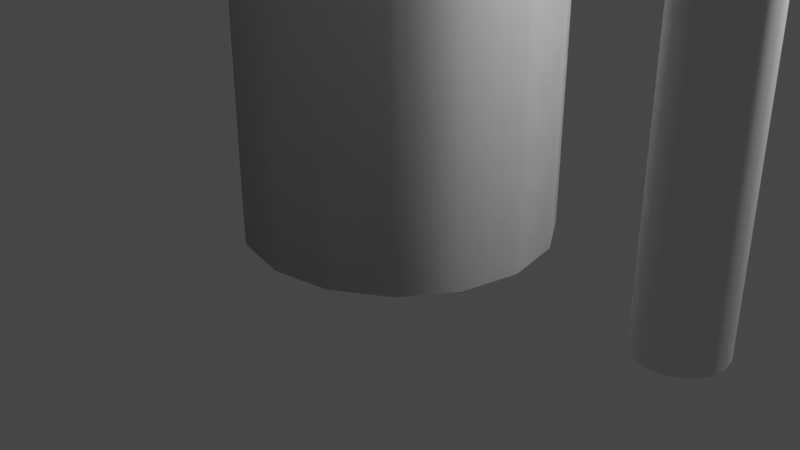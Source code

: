 # Source: FactoryPipe.blend  (saved by Blender 2.82.7; exported with 4.5.12 LTS)
import bpy
from mathutils import Matrix  # noqa: F401  (used for matrix-valued properties, if any)

bpy.ops.wm.read_factory_settings(use_empty=True)
scene = bpy.context.scene
scene.name = 'Scene'

# ---- collections
col_collection = bpy.data.collections.new('Collection'); scene.collection.children.link(col_collection)

# ---- node groups
ng_auto_smooth = bpy.data.node_groups.new('Auto Smooth', 'GeometryNodeTree')
_s = ng_auto_smooth.interface.new_socket(name='Geometry', in_out='OUTPUT', socket_type='NodeSocketGeometry')
_s = ng_auto_smooth.interface.new_socket(name='Geometry', in_out='INPUT', socket_type='NodeSocketGeometry')
_s = ng_auto_smooth.interface.new_socket(name='Angle', in_out='INPUT', socket_type='NodeSocketFloat')
_s.subtype = 'ANGLE'
_s.min_value = 0.0
_s.max_value = 3.142
ng_auto_smooth.is_modifier = True
_N = ng_auto_smooth.nodes; _L = ng_auto_smooth.links
n0 = _N.new('NodeGroupOutput'); n0.name = 'Group Output'; n0.location = (480, -100)
n1 = _N.new('NodeGroupInput'); n1.name = 'Group Input'; n1.location = (-420, -300)
n2 = _N.new('NodeGroupInput'); n2.name = 'Group Input.001'; n2.location = (-60, -100)
n3 = _N.new('GeometryNodeSetShadeSmooth'); n3.name = 'Set Shade Smooth'; n3.location = (120, -100)
n3.domain = 'EDGE'
n4 = _N.new('GeometryNodeSetShadeSmooth'); n4.name = 'Set Shade Smooth.001'; n4.location = (300, -100)
n5 = _N.new('GeometryNodeInputMeshEdgeAngle'); n5.name = 'Edge Angle'; n5.location = (-420, -220)
n6 = _N.new('GeometryNodeInputEdgeSmooth'); n6.name = 'Is Edge Smooth'; n6.location = (-60, -160)
n7 = _N.new('GeometryNodeInputShadeSmooth'); n7.name = 'Is Face Smooth'; n7.location = (-240, -340)
n8 = _N.new('FunctionNodeBooleanMath'); n8.name = 'Boolean Math'; n8.location = (-60, -220)
n9 = _N.new('FunctionNodeCompare'); n9.name = 'Compare'; n9.location = (-240, -180)
n9.operation = 'LESS_EQUAL'
_L.new(n5.outputs[0], n9.inputs[0])
_L.new(n4.outputs[0], n0.inputs[0])
_L.new(n1.outputs[1], n9.inputs[1])
_L.new(n9.outputs[0], n8.inputs[0])
_L.new(n7.outputs[0], n8.inputs[1])
_L.new(n2.outputs[0], n3.inputs[0])
_L.new(n6.outputs[0], n3.inputs[1])
_L.new(n3.outputs[0], n4.inputs[0])
_L.new(n8.outputs[0], n3.inputs[2])
n0.is_active_output = True

# ---- world
world_world = bpy.data.worlds.new('World'); scene.world = world_world
world_world.use_nodes = True; world_world.node_tree.nodes.clear()
_N = world_world.node_tree.nodes; _L = world_world.node_tree.links
n0 = _N.new('ShaderNodeOutputWorld'); n0.name = 'World Output'; n0.location = (300, 300)
n1 = _N.new('ShaderNodeBackground'); n1.name = 'Background'; n1.location = (10, 300)
n1.inputs[0].default_value = (0.05088, 0.05088, 0.05088, 1.0)
_L.new(n1.outputs[0], n0.inputs[0])
n0.is_active_output = True
world_world.color = (0.05088, 0.05088, 0.05088)
world_world.use_sun_shadow = False
world_world.sun_shadow_jitter_overblur = 0.0

# ---- cameras
cam_camera = bpy.data.cameras.new('Camera')
cam_camera.clip_end = 100.0
cam_camera.ortho_scale = 7.314

# ---- lights
light_light = bpy.data.lights.new('Light', 'POINT')
light_light.transmission_factor = 0.0
light_light.energy = 1000.0
light_light.shadow_soft_size = 0.1
light_light.shadow_maximum_resolution = 0.006
light_light.use_absolute_resolution = True

# ---- meshes
me_cylinder = bpy.data.meshes.new('Cylinder')
me_cylinder.from_pydata([(0.0, 1.0, 0.0), (0.0, 1.0, 26.42), (0.3827, 0.9239, 0.0), (0.3827, 0.9239, 26.42), (0.7071, 0.7071, 0.0), (0.7071, 0.7071, 26.42), (0.9239, 0.3827, 0.0), (0.9239, 0.3827, 26.42), (1.0, -4.371e-08, 0.0), (1.0, -4.371e-08, 26.42), (0.9239, -0.3827, 0.0), (0.9239, -0.3827, 26.42), (0.7071, -0.7071, 0.0), (0.7071, -0.7071, 26.42), (0.3827, -0.9239, 0.0), (0.3827, -0.9239, 26.42), (1.51e-07, -1.0, 0.0), (1.51e-07, -1.0, 26.42), (-0.3827, -0.9239, 0.0), (-0.3827, -0.9239, 26.42), (-0.7071, -0.7071, 0.0), (-0.7071, -0.7071, 26.42), (-0.9239, -0.3827, 0.0), (-0.9239, -0.3827, 26.42), (-1.0, 1.192e-08, 0.0), (-1.0, 1.192e-08, 26.42), (-0.9239, 0.3827, 0.0), (-0.9239, 0.3827, 26.42), (-0.7071, 0.7071, 0.0), (-0.7071, 0.7071, 26.42), (-0.3827, 0.9239, 0.0), (-0.3827, 0.9239, 26.42), (5.029e-08, 7.451e-09, 0.0), (6.892e-08, 1.118e-08, 26.42)], [], [(0, 1, 3, 2), (2, 3, 5, 4), (4, 5, 7, 6), (6, 7, 9, 8), (8, 9, 11, 10), (10, 11, 13, 12), (12, 13, 15, 14), (14, 15, 17, 16), (16, 17, 19, 18), (18, 19, 21, 20), (20, 21, 23, 22), (22, 23, 25, 24), (24, 25, 27, 26), (26, 27, 29, 28), (7, 5, 33), (28, 29, 31, 30), (30, 31, 1, 0), (10, 12, 32), (20, 22, 32), (30, 0, 32), (6, 8, 32), (16, 18, 32), (26, 28, 32), (2, 4, 32), (12, 14, 32), (22, 24, 32), (8, 10, 32), (18, 20, 32), (28, 30, 32), (4, 6, 32), (14, 16, 32), (0, 2, 32), (24, 26, 32), (17, 15, 33), (3, 1, 33), (27, 25, 33), (13, 11, 33), (23, 21, 33), (1, 31, 33), (9, 7, 33), (19, 17, 33), (29, 27, 33), (5, 3, 33), (15, 13, 33), (25, 23, 33), (11, 9, 33), (21, 19, 33), (31, 29, 33)])
me_cylinder.polygons.foreach_set('use_smooth', [True] * 48)
_uv = me_cylinder.uv_layers.new(name='UVMap')
_uv.uv.foreach_set('vector', [0.3011, 2.893, 0.3011, 0.003727, 0.3515, 0.003602, 0.3515, 2.893, 0.3515, 2.893, 0.3515, 0.003602, 0.4019, 0.003476, 0.4019, 2.893, 0.4019, 2.893, 0.4019, 0.003476, 0.4523, 0.003352, 0.4523, 2.892, 0.4523, 2.892, 0.4523, 0.003352, 0.5028, 0.003227, 0.5028, 2.892, 0.5028, 2.892, 0.5028, 0.003227, 0.5532, 0.003101, 0.5532, 2.892, 0.5532, 2.892, 0.5532, 0.003101, 0.6036, 0.002977, 0.6036, 2.892, 0.6036, 2.892, 0.6036, 0.002977, 0.654, 0.002851, 0.654, 2.892, 0.654, 2.892, 0.654, 0.002851, 0.7045, 0.002727, 0.7045, 2.892, 0.7045, 2.892, 0.7045, 0.002727, 0.7549, 0.002601, 0.7549, 2.892, 0.7549, 2.892, 0.7549, 0.002601, 0.8053, 0.002476, 0.8053, 2.892, 0.8053, 2.892, 0.8053, 0.002476, 0.8558, 0.002351, 0.8558, 2.891, 0.8558, 2.891, 0.8558, 0.002351, 0.9062, 0.002226, 0.9062, 2.891, 0.09935, 2.893, 0.09935, 0.004227, 0.1498, 0.004102, 0.1498, 2.893, 0.1498, 2.893, 0.1498, 0.004102, 0.2002, 0.003977, 0.2002, 2.893, 0.4672, 2.709, 0.4672, 2.755, 0.3506, 2.732, 0.2002, 2.893, 0.2002, 0.003977, 0.2506, 0.003852, 0.2506, 2.893, 0.2506, 2.893, 0.2506, 0.003852, 0.3011, 0.003727, 0.3011, 2.893, 0.6073, 2.616, 0.6502, 2.633, 0.5841, 2.732, 0.683, 2.798, 0.6502, 2.831, 0.5841, 2.732, 0.4853, 2.798, 0.4676, 2.755, 0.5841, 2.732, 0.5181, 2.633, 0.561, 2.616, 0.5841, 2.732, 0.7007, 2.709, 0.7007, 2.755, 0.5841, 2.732, 0.561, 2.849, 0.5181, 2.831, 0.5841, 2.732, 0.4676, 2.709, 0.4853, 2.666, 0.5841, 2.732, 0.6502, 2.633, 0.683, 2.666, 0.5841, 2.732, 0.6502, 2.831, 0.6073, 2.849, 0.5841, 2.732, 0.561, 2.616, 0.6073, 2.616, 0.5841, 2.732, 0.7007, 2.755, 0.683, 2.798, 0.5841, 2.732, 0.5181, 2.831, 0.4853, 2.798, 0.5841, 2.732, 0.4853, 2.666, 0.5181, 2.633, 0.5841, 2.732, 0.683, 2.666, 0.7007, 2.709, 0.5841, 2.732, 0.4676, 2.755, 0.4676, 2.709, 0.5841, 2.732, 0.6073, 2.849, 0.561, 2.849, 0.5841, 2.732, 0.2845, 2.633, 0.3274, 2.616, 0.3506, 2.732, 0.4494, 2.798, 0.4166, 2.831, 0.3506, 2.732, 0.2845, 2.831, 0.2517, 2.798, 0.3506, 2.732, 0.3738, 2.616, 0.4166, 2.633, 0.3506, 2.732, 0.234, 2.755, 0.234, 2.709, 0.3506, 2.732, 0.4166, 2.831, 0.3738, 2.849, 0.3506, 2.732, 0.4494, 2.666, 0.4672, 2.709, 0.3506, 2.732, 0.2517, 2.666, 0.2845, 2.633, 0.3506, 2.732, 0.3274, 2.849, 0.2845, 2.831, 0.3506, 2.732, 0.4672, 2.755, 0.4494, 2.798, 0.3506, 2.732, 0.3274, 2.616, 0.3738, 2.616, 0.3506, 2.732, 0.2517, 2.798, 0.234, 2.755, 0.3506, 2.732, 0.4166, 2.633, 0.4494, 2.666, 0.3506, 2.732, 0.234, 2.709, 0.2517, 2.666, 0.3506, 2.732, 0.3738, 2.849, 0.3274, 2.849, 0.3506, 2.732])
me_cylinder.use_remesh_fix_poles = True
me_cylinder.use_remesh_preserve_attributes = False
me_cylinder.use_mirror_vertex_groups = False
me_cylinder.update()
me_cylinder_001 = bpy.data.meshes.new('Cylinder.001')
me_cylinder_001.from_pydata([(0.0, 1.0, 0.0), (8.524e-09, 0.7712, 21.62), (0.3827, 0.9239, 0.0), (0.2951, 0.7125, 21.62), (0.7071, 0.7071, 0.0), (0.5453, 0.5453, 21.62), (0.9239, 0.3827, 0.0), (0.7125, 0.2951, 21.62), (1.0, -4.371e-08, 0.0), (0.7712, -3.115e-08, 21.62), (0.9239, -0.3827, 0.0), (0.7125, -0.2951, 21.62), (0.7071, -0.7071, 0.0), (0.5453, -0.5453, 21.62), (0.3827, -0.9239, 0.0), (0.2951, -0.7125, 21.62), (1.51e-07, -1.0, 0.0), (1.25e-07, -0.7712, 21.62), (-0.3827, -0.9239, 0.0), (-0.2951, -0.7125, 21.62), (-0.7071, -0.7071, 0.0), (-0.5453, -0.5453, 21.62), (-0.9239, -0.3827, 0.0), (-0.7125, -0.2951, 21.62), (-1.0, 1.192e-08, 0.0), (-0.7712, 1.175e-08, 21.62), (-0.9239, 0.3827, 0.0), (-0.7125, 0.2951, 21.62), (-0.7071, 0.7071, 0.0), (-0.5453, 0.5453, 21.62), (-0.3827, 0.9239, 0.0), (-0.2951, 0.7125, 21.62), (5.029e-08, 7.451e-09, 0.0), (6.892e-08, 1.118e-08, 21.86), (0.0, 1.0, 21.1), (0.3827, 0.9239, 21.1), (0.7071, 0.7071, 21.1), (0.9239, 0.3827, 21.1), (1.0, -4.371e-08, 21.1), (0.9239, -0.3827, 21.1), (0.7071, -0.7071, 21.1), (0.3827, -0.9239, 21.1), (1.51e-07, -1.0, 21.1), (-0.3827, -0.9239, 21.1), (-0.7071, -0.7071, 21.1), (-0.9239, -0.3827, 21.1), (-1.0, 1.192e-08, 21.1), (-0.9239, 0.3827, 21.1), (-0.7071, 0.7071, 21.1), (-0.3827, 0.9239, 21.1), (2.109, 0.2691, 0.0), (1.73, 0.2578, 23.29), (2.211, 0.2488, 0.0), (1.056, 0.1999, 24.23), (2.297, 0.191, 0.0), (1.669, 0.1999, 23.2), (2.355, 0.1044, 0.0), (1.628, 0.1134, 23.13), (2.375, 0.002247, 0.0), (1.614, 0.01123, 23.11), (2.355, -0.09988, 0.0), (1.056, 0.1134, 24.32), (2.297, -0.1865, 0.0), (1.669, -0.1775, 23.2), (2.211, -0.2443, 0.0), (1.056, 0.01123, 24.35), (2.109, -0.2646, 0.0), (1.803, -0.2556, 23.41), (2.006, -0.2443, 0.0), (1.875, -0.2353, 23.52), (1.92, -0.1865, 0.0), (1.936, -0.1775, 23.62), (1.862, -0.09988, 0.0), (1.056, -0.0909, 24.32), (1.842, 0.002247, 0.0), (1.862, 0.1044, 0.0), (1.92, 0.191, 0.0), (1.056, 0.2781, 23.93), (2.006, 0.2488, 0.0), (1.875, 0.2578, 23.52), (2.109, 0.002247, 0.0), (1.803, 0.2781, 23.41), (2.109, 0.2691, 22.29), (2.211, 0.2488, 22.29), (2.297, 0.191, 22.29), (2.355, 0.1044, 22.29), (2.375, 0.002247, 22.29), (2.355, -0.09988, 22.29), (2.297, -0.1865, 22.29), (2.211, -0.2443, 22.29), (2.109, -0.2646, 22.29), (2.006, -0.2443, 22.29), (1.92, -0.1865, 22.29), (1.862, -0.09988, 22.29), (1.842, 0.002247, 22.29), (1.862, 0.1044, 22.29), (1.92, 0.191, 22.29), (2.006, 0.2488, 22.29), (1.056, -0.1775, 24.23), (1.628, -0.0909, 23.13), (1.056, -0.2556, 23.93), (1.73, -0.2353, 23.29), (1.056, -0.1775, 23.63), (1.056, 0.01123, 23.51), (1.977, -0.0909, 23.68), (1.991, 0.01123, 23.71), (1.977, 0.1134, 23.68), (1.936, 0.1999, 23.62), (1.056, 0.1999, 23.63), (0.3467, 0.2578, 23.33), (0.4079, 0.1999, 23.23), (0.4489, 0.1134, 23.17), (0.4632, 0.01123, 23.14), (0.4079, -0.1775, 23.23), (0.2745, -0.2556, 23.44), (0.2023, -0.2353, 23.56), (0.1411, -0.1775, 23.65), (1.056, -0.2353, 23.77), (1.056, -0.0909, 23.54), (0.2023, 0.2578, 23.56), (0.2745, 0.2781, 23.44), (-0.0117, 0.2691, 22.29), (-0.1138, 0.2488, 22.29), (-0.2004, 0.191, 22.29), (-0.2583, 0.1044, 22.29), (-0.2786, 0.002247, 22.29), (-0.2583, -0.09988, 22.29), (-0.2004, -0.1865, 22.29), (-0.1138, -0.2443, 22.29), (-0.0117, -0.2646, 22.29), (0.09044, -0.2443, 22.29), (0.177, -0.1865, 22.29), (0.2349, -0.09988, 22.29), (0.2552, 0.002247, 22.29), (0.2349, 0.1044, 22.29), (0.177, 0.191, 22.29), (0.09044, 0.2488, 22.29), (1.056, 0.2578, 24.09), (1.056, -0.2353, 24.09), (0.4489, -0.0909, 23.17), (0.3467, -0.2353, 23.33), (1.056, 0.1134, 23.54), (0.1002, -0.0909, 23.72), (0.08579, 0.01123, 23.74), (0.1002, 0.1134, 23.72), (0.1411, 0.1999, 23.65), (1.056, 0.2578, 23.77), (-0.0117, 0.2691, 21.34), (-0.1138, 0.2488, 21.34), (-0.2004, 0.191, 21.34), (-0.2583, 0.1044, 21.34), (-0.2786, 0.002247, 21.34), (-0.2583, -0.09988, 21.34), (-0.2004, -0.1865, 21.34), (-0.1138, -0.2443, 21.34), (-0.0117, -0.2646, 21.34), (0.09044, -0.2443, 21.34), (0.177, -0.1865, 21.34), (0.2349, -0.09988, 21.34), (0.2552, 0.002247, 21.34), (0.2349, 0.1044, 21.34), (0.177, 0.191, 21.34), (0.09044, 0.2488, 21.34), (0.5976, -0.2353, 23.93), (0.7209, -0.0909, 23.46), (0.7209, 0.1134, 23.46), (0.6698, 0.2578, 23.66), (0.5976, 0.2578, 23.93), (0.6698, -0.2353, 23.66), (0.7004, -0.1775, 23.54), (0.7004, 0.1999, 23.54), (0.728, 0.01123, 23.44), (0.5393, 0.01123, 24.16), (0.6337, 0.2781, 23.8), (0.567, 0.1999, 24.05), (0.5465, 0.1134, 24.13), (0.5465, -0.0909, 24.13), (0.567, -0.1775, 24.05), (0.6337, -0.2556, 23.8), (0.2505, -0.182, 22.78), (0.3173, 0.006741, 22.74), (0.2999, 0.1089, 22.75), (-0.07163, -0.182, 22.99), (0.2505, 0.1955, 22.78), (0.002277, -0.2398, 22.94), (0.08945, 0.2736, 22.89), (0.08945, -0.2601, 22.89), (0.002277, 0.2533, 22.94), (-0.121, 0.1089, 23.02), (0.2999, -0.09539, 22.75), (-0.1383, 0.006741, 23.04), (-0.121, -0.09539, 23.02), (0.1766, 0.2533, 22.83), (0.1766, -0.2398, 22.83), (-0.07163, 0.1955, 22.99), (1.408, -0.1775, 23.51), (1.408, 0.1999, 23.51), (1.381, 0.01123, 23.4), (1.569, 0.01123, 24.12), (1.475, 0.2781, 23.76), (1.542, 0.1999, 24.02), (1.562, 0.1134, 24.09), (1.562, -0.0909, 24.09), (1.542, -0.1775, 24.02), (1.475, -0.2556, 23.76), (1.511, -0.2353, 23.9), (1.388, -0.0909, 23.43), (1.388, 0.1134, 23.43), (1.439, 0.2578, 23.62), (1.511, 0.2578, 23.9), (1.439, -0.2353, 23.62), (1.864, -0.182, 22.8), (1.797, 0.006741, 22.76), (1.814, 0.1089, 22.77), (2.186, -0.182, 23.01), (1.864, 0.1955, 22.8), (2.112, -0.2398, 22.96), (2.025, 0.2736, 22.91), (2.025, -0.2601, 22.91), (2.112, 0.2533, 22.96), (2.235, 0.1089, 23.05), (1.814, -0.09539, 22.77), (2.252, 0.006741, 23.06), (2.235, -0.09539, 23.05), (1.937, 0.2533, 22.85), (1.937, -0.2398, 22.85), (2.186, 0.1955, 23.01)], [], [(34, 1, 3, 35), (35, 3, 5, 36), (36, 5, 7, 37), (37, 7, 9, 38), (38, 9, 11, 39), (39, 11, 13, 40), (40, 13, 15, 41), (41, 15, 17, 42), (42, 17, 19, 43), (43, 19, 21, 44), (44, 21, 23, 45), (45, 23, 25, 46), (46, 25, 27, 47), (47, 27, 29, 48), (7, 5, 33), (48, 29, 31, 49), (49, 31, 1, 34), (10, 12, 32), (20, 22, 32), (30, 0, 32), (6, 8, 32), (16, 18, 32), (26, 28, 32), (2, 4, 32), (12, 14, 32), (22, 24, 32), (8, 10, 32), (18, 20, 32), (28, 30, 32), (4, 6, 32), (14, 16, 32), (0, 2, 32), (24, 26, 32), (17, 15, 33), (3, 1, 33), (27, 25, 33), (13, 11, 33), (23, 21, 33), (1, 31, 33), (9, 7, 33), (19, 17, 33), (29, 27, 33), (5, 3, 33), (15, 13, 33), (25, 23, 33), (11, 9, 33), (21, 19, 33), (31, 29, 33), (30, 49, 34, 0), (28, 48, 49, 30), (26, 47, 48, 28), (24, 46, 47, 26), (22, 45, 46, 24), (20, 44, 45, 22), (18, 43, 44, 20), (16, 42, 43, 18), (14, 41, 42, 16), (12, 40, 41, 14), (10, 39, 40, 12), (8, 38, 39, 10), (6, 37, 38, 8), (4, 36, 37, 6), (2, 35, 36, 4), (0, 34, 35, 2), (195, 210, 117, 102), (204, 205, 138, 100), (198, 201, 61, 65), (206, 195, 102, 118), (209, 199, 77, 137), (205, 203, 98, 138), (196, 207, 141, 108), (197, 206, 118, 103), (208, 196, 108, 146), (207, 197, 103, 141), (202, 198, 65, 73), (199, 208, 146, 77), (200, 209, 137, 53), (201, 200, 53, 61), (203, 202, 73, 98), (210, 204, 100, 117), (211, 225, 101, 63), (60, 62, 80), (70, 72, 80), (78, 50, 80), (56, 58, 80), (66, 68, 80), (75, 76, 80), (52, 54, 80), (62, 64, 80), (72, 74, 80), (58, 60, 80), (68, 70, 80), (76, 78, 80), (54, 56, 80), (64, 66, 80), (50, 52, 80), (74, 75, 80), (220, 226, 107, 106), (221, 211, 63, 99), (222, 220, 106, 105), (212, 221, 99, 59), (223, 222, 105, 104), (213, 212, 59, 57), (214, 223, 104, 71), (215, 213, 57, 55), (216, 214, 71, 69), (224, 215, 55, 51), (218, 216, 69, 67), (219, 217, 81, 79), (217, 224, 51, 81), (225, 218, 67, 101), (226, 219, 79, 107), (78, 97, 82, 50), (76, 96, 97, 78), (75, 95, 96, 76), (74, 94, 95, 75), (72, 93, 94, 74), (70, 92, 93, 72), (68, 91, 92, 70), (66, 90, 91, 68), (64, 89, 90, 66), (62, 88, 89, 64), (60, 87, 88, 62), (58, 86, 87, 60), (56, 85, 86, 58), (54, 84, 85, 56), (52, 83, 84, 54), (50, 82, 83, 52), (169, 102, 117, 168), (178, 100, 138, 163), (172, 65, 61, 175), (164, 118, 102, 169), (167, 137, 77, 173), (163, 138, 98, 177), (170, 108, 141, 165), (171, 103, 118, 164), (166, 146, 108, 170), (165, 141, 103, 171), (176, 73, 65, 172), (173, 77, 146, 166), (174, 53, 137, 167), (175, 61, 53, 174), (177, 98, 73, 176), (168, 117, 100, 178), (179, 113, 140, 193), (188, 144, 145, 194), (189, 139, 113, 179), (190, 143, 144, 188), (180, 112, 139, 189), (191, 142, 143, 190), (181, 111, 112, 180), (182, 116, 142, 191), (183, 110, 111, 181), (184, 115, 116, 182), (192, 109, 110, 183), (186, 114, 115, 184), (187, 119, 120, 185), (185, 120, 109, 192), (193, 140, 114, 186), (194, 145, 119, 187), (130, 129, 155, 156), (121, 136, 162, 147), (122, 121, 147, 148), (129, 128, 154, 155), (136, 135, 161, 162), (128, 127, 153, 154), (135, 134, 160, 161), (127, 126, 152, 153), (134, 133, 159, 160), (126, 125, 151, 152), (133, 132, 158, 159), (125, 124, 150, 151), (132, 131, 157, 158), (124, 123, 149, 150), (131, 130, 156, 157), (123, 122, 148, 149), (140, 168, 178, 114), (116, 177, 176, 142), (144, 175, 174, 145), (145, 174, 167, 119), (120, 173, 166, 109), (142, 176, 172, 143), (111, 165, 171, 112), (109, 166, 170, 110), (112, 171, 164, 139), (110, 170, 165, 111), (115, 163, 177, 116), (119, 167, 173, 120), (139, 164, 169, 113), (143, 172, 175, 144), (114, 178, 163, 115), (113, 169, 168, 140), (123, 194, 187, 122), (130, 193, 186, 129), (121, 185, 192, 136), (122, 187, 185, 121), (129, 186, 184, 128), (136, 192, 183, 135), (128, 184, 182, 127), (135, 183, 181, 134), (127, 182, 191, 126), (134, 181, 180, 133), (126, 191, 190, 125), (133, 180, 189, 132), (125, 190, 188, 124), (132, 189, 179, 131), (124, 188, 194, 123), (131, 179, 193, 130), (101, 67, 204, 210), (71, 104, 202, 203), (106, 107, 200, 201), (107, 79, 209, 200), (81, 51, 208, 199), (104, 105, 198, 202), (57, 59, 197, 207), (51, 55, 196, 208), (59, 99, 206, 197), (55, 57, 207, 196), (69, 71, 203, 205), (79, 81, 199, 209), (99, 63, 195, 206), (105, 106, 201, 198), (67, 69, 205, 204), (63, 101, 210, 195), (84, 83, 219, 226), (91, 90, 218, 225), (82, 97, 224, 217), (83, 82, 217, 219), (90, 89, 216, 218), (97, 96, 215, 224), (89, 88, 214, 216), (96, 95, 213, 215), (88, 87, 223, 214), (95, 94, 212, 213), (87, 86, 222, 223), (94, 93, 221, 212), (86, 85, 220, 222), (93, 92, 211, 221), (85, 84, 226, 220), (92, 91, 225, 211)])
me_cylinder_001.polygons.foreach_set('use_smooth', [True] * 240)
_uv = me_cylinder_001.uv_layers.new(name='UVMap')
_uv.uv.foreach_set('vector', [0.7486, 3.232, 0.746, 3.328, 0.6884, 3.328, 0.6895, 3.231, 0.6895, 3.231, 0.6884, 3.328, 0.6303, 3.327, 0.6305, 3.23, 0.6305, 3.23, 0.6303, 3.327, 0.5718, 3.327, 0.5716, 3.23, 0.5716, 3.23, 0.5718, 3.327, 0.5132, 3.327, 0.5126, 3.23, 0.5126, 3.23, 0.5132, 3.327, 0.4545, 3.327, 0.4538, 3.23, 0.4538, 3.23, 0.4545, 3.327, 0.3962, 3.327, 0.3951, 3.23, 0.3951, 3.23, 0.3962, 3.327, 0.3382, 3.327, 0.3366, 3.231, 0.3366, 3.231, 0.3382, 3.327, 0.2811, 3.327, 0.2783, 3.232, 0.2783, 3.232, 0.2811, 3.327, 0.225, 3.328, 0.22, 3.235, 0.22, 3.235, 0.225, 3.328, 0.1704, 3.33, 0.1616, 3.238, 0.1616, 3.238, 0.1704, 3.33, 0.1175, 3.335, 0.1024, 3.244, 0.1024, 3.244, 0.1175, 3.335, 0.06736, 3.345, 0.04102, 3.253, 0.9922, 3.251, 0.9667, 3.351, 0.9131, 3.34, 0.929, 3.243, 0.929, 3.243, 0.9131, 3.34, 0.8584, 3.334, 0.8679, 3.238, 0.8931, 1.256, 0.8749, 1.3, 0.7734, 1.232, 0.8679, 3.238, 0.8584, 3.334, 0.8027, 3.33, 0.808, 3.234, 0.808, 3.234, 0.8027, 3.33, 0.746, 3.328, 0.7486, 3.232, 0.9334, 1.046, 0.8908, 1.089, 0.8051, 0.9605, 0.6768, 1.046, 0.6537, 0.9906, 0.8051, 0.9605, 0.775, 0.8091, 0.8352, 0.8091, 0.8051, 0.9605, 0.9564, 0.9304, 0.9564, 0.9906, 0.8051, 0.9605, 0.775, 1.112, 0.7193, 1.089, 0.8051, 0.9605, 0.6768, 0.8747, 0.7193, 0.8322, 0.8051, 0.9605, 0.8908, 0.8322, 0.9334, 0.8747, 0.8051, 0.9605, 0.8908, 1.089, 0.8352, 1.112, 0.8051, 0.9605, 0.6537, 0.9906, 0.6537, 0.9304, 0.8051, 0.9605, 0.9564, 0.9906, 0.9334, 1.046, 0.8051, 0.9605, 0.7193, 1.089, 0.6768, 1.046, 0.8051, 0.9605, 0.7193, 0.8322, 0.775, 0.8091, 0.8051, 0.9605, 0.9334, 0.8747, 0.9564, 0.9304, 0.8051, 0.9605, 0.8352, 1.112, 0.775, 1.112, 0.8051, 0.9605, 0.8352, 0.8091, 0.8908, 0.8322, 0.8051, 0.9605, 0.6537, 0.9304, 0.6768, 0.8747, 0.8051, 0.9605, 0.7496, 1.113, 0.7972, 1.113, 0.7734, 1.232, 0.8412, 1.334, 0.7972, 1.352, 0.7734, 1.232, 0.6719, 1.3, 0.6537, 1.256, 0.7734, 1.232, 0.8412, 1.131, 0.8749, 1.164, 0.7734, 1.232, 0.6537, 1.208, 0.6719, 1.164, 0.7734, 1.232, 0.7972, 1.352, 0.7496, 1.352, 0.7734, 1.232, 0.8931, 1.208, 0.8931, 1.256, 0.7734, 1.232, 0.7056, 1.131, 0.7496, 1.113, 0.7734, 1.232, 0.7056, 1.334, 0.6719, 1.3, 0.7734, 1.232, 0.8749, 1.3, 0.8412, 1.334, 0.7734, 1.232, 0.7972, 1.113, 0.8412, 1.131, 0.7734, 1.232, 0.6537, 1.256, 0.6537, 1.208, 0.7734, 1.232, 0.8749, 1.164, 0.8931, 1.208, 0.7734, 1.232, 0.6719, 1.164, 0.7056, 1.131, 0.7734, 1.232, 0.7496, 1.352, 0.7056, 1.334, 0.7734, 1.232, 0.8091, 0.003831, 0.808, 3.234, 0.7486, 3.232, 0.7476, 0.003947, 0.8706, 0.003753, 0.8679, 3.238, 0.808, 3.234, 0.8091, 0.003831, 0.9321, 0.003716, 0.929, 3.243, 0.8679, 3.238, 0.8706, 0.003753, 0.9922, 0.003717, 0.9922, 3.251, 0.929, 3.243, 0.9321, 0.003716, 0.07159, 0.007737, 0.1024, 3.244, 0.04102, 3.253, 0.0101, 0.008298, 0.1331, 0.00721, 0.1616, 3.238, 0.1024, 3.244, 0.07159, 0.007737, 0.1945, 0.006717, 0.22, 3.235, 0.1616, 3.238, 0.1331, 0.00721, 0.256, 0.006258, 0.2783, 3.232, 0.22, 3.235, 0.1945, 0.006717, 0.3174, 0.005836, 0.3366, 3.231, 0.2783, 3.232, 0.256, 0.006258, 0.3789, 0.00545, 0.3951, 3.23, 0.3366, 3.231, 0.3174, 0.005836, 0.4403, 0.005103, 0.4538, 3.23, 0.3951, 3.23, 0.3789, 0.00545, 0.5018, 0.004794, 0.5126, 3.23, 0.4538, 3.23, 0.4403, 0.005103, 0.5632, 0.004524, 0.5716, 3.23, 0.5126, 3.23, 0.5018, 0.004794, 0.6247, 0.004293, 0.6305, 3.23, 0.5716, 3.23, 0.5632, 0.004524, 0.6861, 0.004101, 0.6895, 3.231, 0.6305, 3.23, 0.6247, 0.004293, 0.7476, 0.003947, 0.7486, 3.232, 0.6895, 3.231, 0.6861, 0.004101, 0.8994, 0.5439, 0.8788, 0.5386, 0.8749, 0.4798, 0.8973, 0.4804, 0.8597, 0.5333, 0.843, 0.5288, 0.8381, 0.4788, 0.8547, 0.4793, 0.8072, 0.5228, 0.797, 0.5234, 0.7995, 0.4781, 0.8075, 0.4781, 0.9201, 0.5474, 0.8994, 0.5439, 0.8973, 0.4804, 0.9193, 0.4807, 0.7714, 0.5283, 0.7547, 0.5326, 0.7603, 0.4787, 0.7769, 0.4784, 0.843, 0.5288, 0.829, 0.5255, 0.8253, 0.4784, 0.8381, 0.4788, 0.7149, 0.5426, 0.6942, 0.546, 0.6957, 0.4793, 0.7178, 0.4792, 0.9404, 0.5482, 0.9201, 0.5474, 0.9193, 0.4807, 0.9394, 0.4804, 0.7355, 0.5377, 0.7149, 0.5426, 0.7178, 0.4792, 0.7401, 0.479, 0.6942, 0.546, 0.6738, 0.5466, 0.6756, 0.4788, 0.6957, 0.4793, 0.8174, 0.5235, 0.8072, 0.5228, 0.8075, 0.4781, 0.8155, 0.4782, 0.7547, 0.5326, 0.7355, 0.5377, 0.7401, 0.479, 0.7603, 0.4787, 0.7854, 0.5252, 0.7714, 0.5283, 0.7769, 0.4784, 0.7898, 0.4782, 0.797, 0.5234, 0.7854, 0.5252, 0.7898, 0.4782, 0.7995, 0.4781, 0.829, 0.5255, 0.8174, 0.5235, 0.8155, 0.4782, 0.8253, 0.4784, 0.8788, 0.5386, 0.8597, 0.5333, 0.8547, 0.4793, 0.8749, 0.4798, 0.9078, 0.6944, 0.8891, 0.6911, 0.8856, 0.6074, 0.906, 0.6143, 0.6712, 1.427, 0.6599, 1.416, 0.6941, 1.393, 0.6712, 1.359, 0.6861, 1.353, 0.6941, 1.393, 0.7345, 1.385, 0.7345, 1.401, 0.6941, 1.393, 0.7021, 1.434, 0.6861, 1.434, 0.6941, 1.393, 0.6537, 1.385, 0.6599, 1.37, 0.6941, 1.393, 0.717, 1.359, 0.7284, 1.37, 0.6941, 1.393, 0.7284, 1.416, 0.717, 1.427, 0.6941, 1.393, 0.6599, 1.416, 0.6537, 1.401, 0.6941, 1.393, 0.6861, 1.353, 0.7021, 1.353, 0.6941, 1.393, 0.6861, 1.434, 0.6712, 1.427, 0.6941, 1.393, 0.6599, 1.37, 0.6712, 1.359, 0.6941, 1.393, 0.7284, 1.37, 0.7345, 1.385, 0.6941, 1.393, 0.717, 1.427, 0.7021, 1.434, 0.6941, 1.393, 0.6537, 1.401, 0.6537, 1.385, 0.6941, 1.393, 0.7345, 1.401, 0.7284, 1.416, 0.6941, 1.393, 0.7021, 1.353, 0.717, 1.359, 0.6941, 1.393, 0.7905, 0.6768, 0.7745, 0.6787, 0.7809, 0.5872, 0.7945, 0.5843, 0.9272, 0.696, 0.9078, 0.6944, 0.906, 0.6143, 0.9261, 0.6189, 0.8062, 0.6763, 0.7905, 0.6768, 0.7945, 0.5843, 0.8068, 0.5834, 0.9471, 0.6956, 0.9272, 0.696, 0.9261, 0.6189, 0.9459, 0.62, 0.822, 0.6772, 0.8062, 0.6763, 0.8068, 0.5834, 0.8191, 0.5845, 0.685, 0.6943, 0.6652, 0.6939, 0.6678, 0.6183, 0.6876, 0.6173, 0.838, 0.6794, 0.822, 0.6772, 0.8191, 0.5845, 0.8326, 0.5877, 0.7045, 0.6926, 0.685, 0.6943, 0.6876, 0.6173, 0.7076, 0.6128, 0.8544, 0.6828, 0.838, 0.6794, 0.8326, 0.5877, 0.8482, 0.5929, 0.7232, 0.6894, 0.7045, 0.6926, 0.7076, 0.6128, 0.7279, 0.606, 0.8713, 0.6869, 0.8544, 0.6828, 0.8482, 0.5929, 0.866, 0.5998, 0.758, 0.6817, 0.741, 0.6855, 0.7475, 0.5987, 0.7653, 0.5921, 0.741, 0.6855, 0.7232, 0.6894, 0.7279, 0.606, 0.7475, 0.5987, 0.8891, 0.6911, 0.8713, 0.6869, 0.866, 0.5998, 0.8856, 0.6074, 0.7745, 0.6787, 0.758, 0.6817, 0.7653, 0.5921, 0.7809, 0.5872, 0.5598, 0.004471, 0.5598, 1.784, 0.5287, 1.784, 0.5287, 0.004723, 0.5908, 0.00422, 0.5908, 1.784, 0.5598, 1.784, 0.5598, 0.004471, 0.6219, 0.003968, 0.6219, 1.784, 0.5908, 1.784, 0.5908, 0.00422, 0.6529, 0.003716, 0.6529, 1.783, 0.6219, 1.784, 0.6219, 0.003968, 0.1871, 0.007491, 0.1871, 1.787, 0.156, 1.787, 0.156, 0.007743, 0.2181, 0.007239, 0.2181, 1.787, 0.1871, 1.787, 0.1871, 0.007491, 0.2492, 0.006988, 0.2492, 1.787, 0.2181, 1.787, 0.2181, 0.007239, 0.2802, 0.006736, 0.2802, 1.786, 0.2492, 1.787, 0.2492, 0.006988, 0.3113, 0.006485, 0.3113, 1.786, 0.2802, 1.786, 0.2802, 0.006736, 0.3424, 0.006233, 0.3424, 1.786, 0.3113, 1.786, 0.3113, 0.006485, 0.3734, 0.005981, 0.3734, 1.786, 0.3424, 1.786, 0.3424, 0.006233, 0.4045, 0.005729, 0.4045, 1.785, 0.3734, 1.786, 0.3734, 0.005981, 0.4355, 0.005478, 0.4355, 1.785, 0.4045, 1.785, 0.4045, 0.005729, 0.4666, 0.005226, 0.4666, 1.785, 0.4355, 1.785, 0.4355, 0.005478, 0.4976, 0.004975, 0.4976, 1.785, 0.4666, 1.785, 0.4666, 0.005226, 0.5287, 0.004723, 0.5287, 1.784, 0.4976, 1.785, 0.4976, 0.004975, 0.8968, 0.419, 0.8973, 0.4804, 0.8749, 0.4798, 0.8767, 0.4233, 0.8581, 0.4275, 0.8547, 0.4793, 0.8381, 0.4788, 0.842, 0.4311, 0.8078, 0.4357, 0.8075, 0.4781, 0.7995, 0.4781, 0.798, 0.4351, 0.917, 0.4159, 0.9193, 0.4807, 0.8973, 0.4804, 0.8968, 0.419, 0.7736, 0.4307, 0.7769, 0.4784, 0.7603, 0.4787, 0.7575, 0.427, 0.842, 0.4311, 0.8381, 0.4788, 0.8253, 0.4784, 0.8286, 0.4337, 0.7191, 0.4179, 0.7178, 0.4792, 0.6957, 0.4793, 0.6989, 0.4145, 0.9369, 0.4147, 0.9394, 0.4804, 0.9193, 0.4807, 0.917, 0.4159, 0.7391, 0.4225, 0.7401, 0.479, 0.7178, 0.4792, 0.7191, 0.4179, 0.6989, 0.4145, 0.6957, 0.4793, 0.6756, 0.4788, 0.679, 0.413, 0.8175, 0.4352, 0.8155, 0.4782, 0.8075, 0.4781, 0.8078, 0.4357, 0.7575, 0.427, 0.7603, 0.4787, 0.7401, 0.479, 0.7391, 0.4225, 0.787, 0.4334, 0.7898, 0.4782, 0.7769, 0.4784, 0.7736, 0.4307, 0.798, 0.4351, 0.7995, 0.4781, 0.7898, 0.4782, 0.787, 0.4334, 0.8286, 0.4337, 0.8253, 0.4784, 0.8155, 0.4782, 0.8175, 0.4352, 0.8767, 0.4233, 0.8749, 0.4798, 0.8547, 0.4793, 0.8581, 0.4275, 0.9078, 0.2627, 0.901, 0.3461, 0.8814, 0.3534, 0.89, 0.2665, 0.7931, 0.2816, 0.7967, 0.3762, 0.7843, 0.3732, 0.7773, 0.2793, 0.9263, 0.2605, 0.9206, 0.3414, 0.901, 0.3461, 0.9078, 0.2627, 0.8087, 0.2823, 0.8081, 0.3772, 0.7967, 0.3762, 0.7931, 0.2816, 0.9454, 0.2606, 0.9401, 0.3404, 0.9206, 0.3414, 0.9263, 0.2605, 0.8243, 0.2816, 0.8194, 0.3762, 0.8081, 0.3772, 0.8087, 0.2823, 0.6914, 0.2593, 0.6965, 0.3401, 0.6771, 0.3387, 0.6723, 0.2589, 0.8401, 0.2793, 0.8319, 0.3733, 0.8194, 0.3762, 0.8243, 0.2816, 0.7098, 0.2619, 0.716, 0.3453, 0.6965, 0.3401, 0.6914, 0.2593, 0.8563, 0.2757, 0.8463, 0.3683, 0.8319, 0.3733, 0.8401, 0.2793, 0.7276, 0.2661, 0.7353, 0.3528, 0.716, 0.3453, 0.7098, 0.2619, 0.8728, 0.2712, 0.8629, 0.3613, 0.8463, 0.3683, 0.8563, 0.2757, 0.7612, 0.2756, 0.77, 0.368, 0.7536, 0.3609, 0.7447, 0.271, 0.7447, 0.271, 0.7536, 0.3609, 0.7353, 0.3528, 0.7276, 0.2661, 0.89, 0.2665, 0.8814, 0.3534, 0.8629, 0.3613, 0.8728, 0.2712, 0.7773, 0.2793, 0.7843, 0.3732, 0.77, 0.368, 0.7612, 0.2756, 0.8946, 0.1713, 0.8771, 0.169, 0.8837, 0.005176, 0.9021, 0.005888, 0.7415, 0.1685, 0.7238, 0.1706, 0.7181, 0.005495, 0.7364, 0.004945, 0.7588, 0.1664, 0.7415, 0.1685, 0.7364, 0.004945, 0.7547, 0.004454, 0.8771, 0.169, 0.8599, 0.1668, 0.8653, 0.00457, 0.8837, 0.005176, 0.7238, 0.1706, 0.7057, 0.1726, 0.6999, 0.006071, 0.7181, 0.005495, 0.8599, 0.1668, 0.843, 0.1651, 0.8468, 0.004107, 0.8653, 0.00457, 0.7057, 0.1726, 0.6873, 0.1741, 0.6816, 0.006651, 0.6999, 0.006071, 0.843, 0.1651, 0.8262, 0.1639, 0.8283, 0.003817, 0.8468, 0.004107, 0.6873, 0.1741, 0.6685, 0.1751, 0.6632, 0.007237, 0.6816, 0.006651, 0.8262, 0.1639, 0.8094, 0.1635, 0.8099, 0.003716, 0.8283, 0.003817, 0.9496, 0.1767, 0.9309, 0.1754, 0.9388, 0.007477, 0.9572, 0.008295, 0.8094, 0.1635, 0.7927, 0.1638, 0.7914, 0.003804, 0.8099, 0.003716, 0.9309, 0.1754, 0.9126, 0.1736, 0.9205, 0.006666, 0.9388, 0.007477, 0.7927, 0.1638, 0.7758, 0.1648, 0.773, 0.00406, 0.7914, 0.003804, 0.9126, 0.1736, 0.8946, 0.1713, 0.9021, 0.005888, 0.9205, 0.006666, 0.7758, 0.1648, 0.7588, 0.1664, 0.7547, 0.004454, 0.773, 0.00406, 0.8814, 0.3534, 0.8767, 0.4233, 0.8581, 0.4275, 0.8629, 0.3613, 0.8319, 0.3733, 0.8286, 0.4337, 0.8175, 0.4352, 0.8194, 0.3762, 0.7967, 0.3762, 0.798, 0.4351, 0.787, 0.4334, 0.7843, 0.3732, 0.7843, 0.3732, 0.787, 0.4334, 0.7736, 0.4307, 0.77, 0.368, 0.7536, 0.3609, 0.7575, 0.427, 0.7391, 0.4225, 0.7353, 0.3528, 0.8194, 0.3762, 0.8175, 0.4352, 0.8078, 0.4357, 0.8081, 0.3772, 0.6965, 0.3401, 0.6989, 0.4145, 0.679, 0.413, 0.6771, 0.3387, 0.7353, 0.3528, 0.7391, 0.4225, 0.7191, 0.4179, 0.716, 0.3453, 0.9401, 0.3404, 0.9369, 0.4147, 0.917, 0.4159, 0.9206, 0.3414, 0.716, 0.3453, 0.7191, 0.4179, 0.6989, 0.4145, 0.6965, 0.3401, 0.8463, 0.3683, 0.842, 0.4311, 0.8286, 0.4337, 0.8319, 0.3733, 0.77, 0.368, 0.7736, 0.4307, 0.7575, 0.427, 0.7536, 0.3609, 0.9206, 0.3414, 0.917, 0.4159, 0.8968, 0.419, 0.901, 0.3461, 0.8081, 0.3772, 0.8078, 0.4357, 0.798, 0.4351, 0.7967, 0.3762, 0.8629, 0.3613, 0.8581, 0.4275, 0.842, 0.4311, 0.8463, 0.3683, 0.901, 0.3461, 0.8968, 0.419, 0.8767, 0.4233, 0.8814, 0.3534, 0.7758, 0.1648, 0.7773, 0.2793, 0.7612, 0.2756, 0.7588, 0.1664, 0.8946, 0.1713, 0.89, 0.2665, 0.8728, 0.2712, 0.8771, 0.169, 0.7415, 0.1685, 0.7447, 0.271, 0.7276, 0.2661, 0.7238, 0.1706, 0.7588, 0.1664, 0.7612, 0.2756, 0.7447, 0.271, 0.7415, 0.1685, 0.8771, 0.169, 0.8728, 0.2712, 0.8563, 0.2757, 0.8599, 0.1668, 0.7238, 0.1706, 0.7276, 0.2661, 0.7098, 0.2619, 0.7057, 0.1726, 0.8599, 0.1668, 0.8563, 0.2757, 0.8401, 0.2793, 0.843, 0.1651, 0.7057, 0.1726, 0.7098, 0.2619, 0.6914, 0.2593, 0.6873, 0.1741, 0.843, 0.1651, 0.8401, 0.2793, 0.8243, 0.2816, 0.8262, 0.1639, 0.6873, 0.1741, 0.6914, 0.2593, 0.6723, 0.2589, 0.6685, 0.1751, 0.8262, 0.1639, 0.8243, 0.2816, 0.8087, 0.2823, 0.8094, 0.1635, 0.9496, 0.1767, 0.9454, 0.2606, 0.9263, 0.2605, 0.9309, 0.1754, 0.8094, 0.1635, 0.8087, 0.2823, 0.7931, 0.2816, 0.7927, 0.1638, 0.9309, 0.1754, 0.9263, 0.2605, 0.9078, 0.2627, 0.9126, 0.1736, 0.7927, 0.1638, 0.7931, 0.2816, 0.7773, 0.2793, 0.7758, 0.1648, 0.9126, 0.1736, 0.9078, 0.2627, 0.89, 0.2665, 0.8946, 0.1713, 0.8856, 0.6074, 0.866, 0.5998, 0.8597, 0.5333, 0.8788, 0.5386, 0.8326, 0.5877, 0.8191, 0.5845, 0.8174, 0.5235, 0.829, 0.5255, 0.7945, 0.5843, 0.7809, 0.5872, 0.7854, 0.5252, 0.797, 0.5234, 0.7809, 0.5872, 0.7653, 0.5921, 0.7714, 0.5283, 0.7854, 0.5252, 0.7475, 0.5987, 0.7279, 0.606, 0.7355, 0.5377, 0.7547, 0.5326, 0.8191, 0.5845, 0.8068, 0.5834, 0.8072, 0.5228, 0.8174, 0.5235, 0.6876, 0.6173, 0.6678, 0.6183, 0.6738, 0.5466, 0.6942, 0.546, 0.7279, 0.606, 0.7076, 0.6128, 0.7149, 0.5426, 0.7355, 0.5377, 0.9459, 0.62, 0.9261, 0.6189, 0.9201, 0.5474, 0.9404, 0.5482, 0.7076, 0.6128, 0.6876, 0.6173, 0.6942, 0.546, 0.7149, 0.5426, 0.8482, 0.5929, 0.8326, 0.5877, 0.829, 0.5255, 0.843, 0.5288, 0.7653, 0.5921, 0.7475, 0.5987, 0.7547, 0.5326, 0.7714, 0.5283, 0.9261, 0.6189, 0.906, 0.6143, 0.8994, 0.5439, 0.9201, 0.5474, 0.8068, 0.5834, 0.7945, 0.5843, 0.797, 0.5234, 0.8072, 0.5228, 0.866, 0.5998, 0.8482, 0.5929, 0.843, 0.5288, 0.8597, 0.5333, 0.906, 0.6143, 0.8856, 0.6074, 0.8788, 0.5386, 0.8994, 0.5439, 0.7672, 0.8047, 0.7483, 0.8011, 0.758, 0.6817, 0.7745, 0.6787, 0.9001, 0.7942, 0.8813, 0.7984, 0.8713, 0.6869, 0.8891, 0.6911, 0.7295, 0.7968, 0.7107, 0.7924, 0.7232, 0.6894, 0.741, 0.6855, 0.7483, 0.8011, 0.7295, 0.7968, 0.741, 0.6855, 0.758, 0.6817, 0.8813, 0.7984, 0.8624, 0.8024, 0.8544, 0.6828, 0.8713, 0.6869, 0.7107, 0.7924, 0.6919, 0.7883, 0.7045, 0.6926, 0.7232, 0.6894, 0.8624, 0.8024, 0.8435, 0.8056, 0.838, 0.6794, 0.8544, 0.6828, 0.6919, 0.7883, 0.6731, 0.7849, 0.685, 0.6943, 0.7045, 0.6926, 0.8435, 0.8056, 0.8244, 0.8077, 0.822, 0.6772, 0.838, 0.6794, 0.6731, 0.7849, 0.6537, 0.7822, 0.6652, 0.6939, 0.685, 0.6943, 0.8244, 0.8077, 0.8053, 0.8083, 0.8062, 0.6763, 0.822, 0.6772, 0.9572, 0.7841, 0.9378, 0.7868, 0.9272, 0.696, 0.9471, 0.6956, 0.8053, 0.8083, 0.7862, 0.8072, 0.7905, 0.6768, 0.8062, 0.6763, 0.9378, 0.7868, 0.9189, 0.7902, 0.9078, 0.6944, 0.9272, 0.696, 0.7862, 0.8072, 0.7672, 0.8047, 0.7745, 0.6787, 0.7905, 0.6768, 0.9189, 0.7902, 0.9001, 0.7942, 0.8891, 0.6911, 0.9078, 0.6944])
me_cylinder_001.use_remesh_fix_poles = True
me_cylinder_001.use_remesh_preserve_attributes = False
me_cylinder_001.use_mirror_vertex_groups = False
me_cylinder_001.update()
me_cylinder_004 = bpy.data.meshes.new('Cylinder.004')
me_cylinder_004.from_pydata([(0.0, 1.0, 0.0), (8.524e-09, 0.7712, 21.62), (0.3827, 0.9239, 0.0), (0.2951, 0.7125, 21.62), (0.7071, 0.7071, 0.0), (0.5453, 0.5453, 21.62), (0.9239, 0.3827, 0.0), (0.7125, 0.2951, 21.62), (1.0, -4.371e-08, 0.0), (0.7712, -3.115e-08, 21.62), (0.9239, -0.3827, 0.0), (0.7125, -0.2951, 21.62), (0.7071, -0.7071, 0.0), (0.5453, -0.5453, 21.62), (0.3827, -0.9239, 0.0), (0.2951, -0.7125, 21.62), (1.51e-07, -1.0, 0.0), (1.25e-07, -0.7712, 21.62), (-0.3827, -0.9239, 0.0), (-0.2951, -0.7125, 21.62), (-0.7071, -0.7071, 0.0), (-0.5453, -0.5453, 21.62), (-0.9239, -0.3827, 0.0), (-0.7125, -0.2951, 21.62), (-1.0, 1.192e-08, 0.0), (-0.7712, 1.175e-08, 21.62), (-0.9239, 0.3827, 0.0), (-0.7125, 0.2951, 21.62), (-0.7071, 0.7071, 0.0), (-0.5453, 0.5453, 21.62), (-0.3827, 0.9239, 0.0), (-0.2951, 0.7125, 21.62), (5.029e-08, 7.451e-09, 0.0), (6.892e-08, 1.118e-08, 21.86), (0.0, 1.0, 21.1), (0.3827, 0.9239, 21.1), (0.7071, 0.7071, 21.1), (0.9239, 0.3827, 21.1), (1.0, -4.371e-08, 21.1), (0.9239, -0.3827, 21.1), (0.7071, -0.7071, 21.1), (0.3827, -0.9239, 21.1), (1.51e-07, -1.0, 21.1), (-0.3827, -0.9239, 21.1), (-0.7071, -0.7071, 21.1), (-0.9239, -0.3827, 21.1), (-1.0, 1.192e-08, 21.1), (-0.9239, 0.3827, 21.1), (-0.7071, 0.7071, 21.1), (-0.3827, 0.9239, 21.1)], [], [(34, 1, 3, 35), (35, 3, 5, 36), (36, 5, 7, 37), (37, 7, 9, 38), (38, 9, 11, 39), (39, 11, 13, 40), (40, 13, 15, 41), (41, 15, 17, 42), (42, 17, 19, 43), (43, 19, 21, 44), (44, 21, 23, 45), (45, 23, 25, 46), (46, 25, 27, 47), (47, 27, 29, 48), (7, 5, 33), (48, 29, 31, 49), (49, 31, 1, 34), (10, 12, 32), (20, 22, 32), (30, 0, 32), (6, 8, 32), (16, 18, 32), (26, 28, 32), (2, 4, 32), (12, 14, 32), (22, 24, 32), (8, 10, 32), (18, 20, 32), (28, 30, 32), (4, 6, 32), (14, 16, 32), (0, 2, 32), (24, 26, 32), (17, 15, 33), (3, 1, 33), (27, 25, 33), (13, 11, 33), (23, 21, 33), (1, 31, 33), (9, 7, 33), (19, 17, 33), (29, 27, 33), (5, 3, 33), (15, 13, 33), (25, 23, 33), (11, 9, 33), (21, 19, 33), (31, 29, 33), (30, 49, 34, 0), (28, 48, 49, 30), (26, 47, 48, 28), (24, 46, 47, 26), (22, 45, 46, 24), (20, 44, 45, 22), (18, 43, 44, 20), (16, 42, 43, 18), (14, 41, 42, 16), (12, 40, 41, 14), (10, 39, 40, 12), (8, 38, 39, 10), (6, 37, 38, 8), (4, 36, 37, 6), (2, 35, 36, 4), (0, 34, 35, 2)])
me_cylinder_004.polygons.foreach_set('use_smooth', [True] * 64)
_uv = me_cylinder_004.uv_layers.new(name='UVMap')
_uv.uv.foreach_set('vector', [0.7486, 3.232, 0.746, 3.328, 0.6884, 3.328, 0.6895, 3.231, 0.6895, 3.231, 0.6884, 3.328, 0.6303, 3.327, 0.6305, 3.23, 0.6305, 3.23, 0.6303, 3.327, 0.5718, 3.327, 0.5716, 3.23, 0.5716, 3.23, 0.5718, 3.327, 0.5132, 3.327, 0.5126, 3.23, 0.5126, 3.23, 0.5132, 3.327, 0.4545, 3.327, 0.4538, 3.23, 0.4538, 3.23, 0.4545, 3.327, 0.3962, 3.327, 0.3951, 3.23, 0.3951, 3.23, 0.3962, 3.327, 0.3382, 3.327, 0.3366, 3.231, 0.3366, 3.231, 0.3382, 3.327, 0.2811, 3.327, 0.2783, 3.232, 0.2783, 3.232, 0.2811, 3.327, 0.225, 3.328, 0.22, 3.235, 0.22, 3.235, 0.225, 3.328, 0.1704, 3.33, 0.1616, 3.238, 0.1616, 3.238, 0.1704, 3.33, 0.1175, 3.335, 0.1024, 3.244, 0.1024, 3.244, 0.1175, 3.335, 0.06736, 3.345, 0.04102, 3.253, 0.9922, 3.251, 0.9667, 3.351, 0.9131, 3.34, 0.929, 3.243, 0.929, 3.243, 0.9131, 3.34, 0.8584, 3.334, 0.8679, 3.238, 0.8931, 1.256, 0.8749, 1.3, 0.7734, 1.232, 0.8679, 3.238, 0.8584, 3.334, 0.8027, 3.33, 0.808, 3.234, 0.808, 3.234, 0.8027, 3.33, 0.746, 3.328, 0.7486, 3.232, 0.9334, 1.046, 0.8908, 1.089, 0.8051, 0.9605, 0.6768, 1.046, 0.6537, 0.9906, 0.8051, 0.9605, 0.775, 0.8091, 0.8352, 0.8091, 0.8051, 0.9605, 0.9564, 0.9304, 0.9564, 0.9906, 0.8051, 0.9605, 0.775, 1.112, 0.7193, 1.089, 0.8051, 0.9605, 0.6768, 0.8747, 0.7193, 0.8322, 0.8051, 0.9605, 0.8908, 0.8322, 0.9334, 0.8747, 0.8051, 0.9605, 0.8908, 1.089, 0.8352, 1.112, 0.8051, 0.9605, 0.6537, 0.9906, 0.6537, 0.9304, 0.8051, 0.9605, 0.9564, 0.9906, 0.9334, 1.046, 0.8051, 0.9605, 0.7193, 1.089, 0.6768, 1.046, 0.8051, 0.9605, 0.7193, 0.8322, 0.775, 0.8091, 0.8051, 0.9605, 0.9334, 0.8747, 0.9564, 0.9304, 0.8051, 0.9605, 0.8352, 1.112, 0.775, 1.112, 0.8051, 0.9605, 0.8352, 0.8091, 0.8908, 0.8322, 0.8051, 0.9605, 0.6537, 0.9304, 0.6768, 0.8747, 0.8051, 0.9605, 0.7496, 1.113, 0.7972, 1.113, 0.7734, 1.232, 0.8412, 1.334, 0.7972, 1.352, 0.7734, 1.232, 0.6719, 1.3, 0.6537, 1.256, 0.7734, 1.232, 0.8412, 1.131, 0.8749, 1.164, 0.7734, 1.232, 0.6537, 1.208, 0.6719, 1.164, 0.7734, 1.232, 0.7972, 1.352, 0.7496, 1.352, 0.7734, 1.232, 0.8931, 1.208, 0.8931, 1.256, 0.7734, 1.232, 0.7056, 1.131, 0.7496, 1.113, 0.7734, 1.232, 0.7056, 1.334, 0.6719, 1.3, 0.7734, 1.232, 0.8749, 1.3, 0.8412, 1.334, 0.7734, 1.232, 0.7972, 1.113, 0.8412, 1.131, 0.7734, 1.232, 0.6537, 1.256, 0.6537, 1.208, 0.7734, 1.232, 0.8749, 1.164, 0.8931, 1.208, 0.7734, 1.232, 0.6719, 1.164, 0.7056, 1.131, 0.7734, 1.232, 0.7496, 1.352, 0.7056, 1.334, 0.7734, 1.232, 0.8091, 0.003831, 0.808, 3.234, 0.7486, 3.232, 0.7476, 0.003947, 0.8706, 0.003753, 0.8679, 3.238, 0.808, 3.234, 0.8091, 0.003831, 0.9321, 0.003716, 0.929, 3.243, 0.8679, 3.238, 0.8706, 0.003753, 0.9922, 0.003717, 0.9922, 3.251, 0.929, 3.243, 0.9321, 0.003716, 0.07159, 0.007737, 0.1024, 3.244, 0.04102, 3.253, 0.0101, 0.008298, 0.1331, 0.00721, 0.1616, 3.238, 0.1024, 3.244, 0.07159, 0.007737, 0.1945, 0.006717, 0.22, 3.235, 0.1616, 3.238, 0.1331, 0.00721, 0.256, 0.006258, 0.2783, 3.232, 0.22, 3.235, 0.1945, 0.006717, 0.3174, 0.005836, 0.3366, 3.231, 0.2783, 3.232, 0.256, 0.006258, 0.3789, 0.00545, 0.3951, 3.23, 0.3366, 3.231, 0.3174, 0.005836, 0.4403, 0.005103, 0.4538, 3.23, 0.3951, 3.23, 0.3789, 0.00545, 0.5018, 0.004794, 0.5126, 3.23, 0.4538, 3.23, 0.4403, 0.005103, 0.5632, 0.004524, 0.5716, 3.23, 0.5126, 3.23, 0.5018, 0.004794, 0.6247, 0.004293, 0.6305, 3.23, 0.5716, 3.23, 0.5632, 0.004524, 0.6861, 0.004101, 0.6895, 3.231, 0.6305, 3.23, 0.6247, 0.004293, 0.7476, 0.003947, 0.7486, 3.232, 0.6895, 3.231, 0.6861, 0.004101])
me_cylinder_004.use_remesh_fix_poles = True
me_cylinder_004.use_remesh_preserve_attributes = False
me_cylinder_004.use_mirror_vertex_groups = False
me_cylinder_004.update()

# ---- objects
ob_light = bpy.data.objects.new('Light', light_light)
ob_camera = bpy.data.objects.new('Camera', cam_camera)
ob_factorypipe = bpy.data.objects.new('FactoryPipe', me_cylinder)
ob_factorybuilding1 = bpy.data.objects.new('FactoryBuilding1', me_cylinder_001)
ob_factorybuilding2 = bpy.data.objects.new('FactoryBuilding2', me_cylinder_004)

# ---- transforms, parenting, visibility, modifiers, constraints
ob_light.location = (4.076, 1.005, 5.904)
ob_light.rotation_euler = (0.6503, 0.05522, 1.866)
ob_light.lock_rotations_4d = False
ob_light.empty_display_type = 'ARROWS'
ob_light.color = (0.0, 0.0, 0.0, 0.0)
ob_light.lineart.crease_threshold = 0.0
ob_camera.location = (7.359, -6.926, 4.958)
ob_camera.rotation_euler = (1.109, 0.0, 0.8149)
ob_camera.lock_rotations_4d = False
ob_camera.empty_display_type = 'ARROWS'
ob_camera.color = (0.0, 0.0, 0.0, 0.0)
ob_camera.display_type = 'WIRE'
ob_camera.lineart.crease_threshold = 0.0
ob_factorypipe.location = (0.0, 0.0, 0.0)
ob_factorypipe.lineart.crease_threshold = 0.0
_m = ob_factorypipe.modifiers.new('Auto Smooth', 'NODES')
_m.node_group = ng_auto_smooth
_gi = [s.identifier for s in ng_auto_smooth.interface.items_tree if s.item_type == 'SOCKET' and s.in_out == 'INPUT']
_m[_gi[1]] = 0.5236  # Angle
ob_factorybuilding1.location = (0.0, 0.0, 0.0)
ob_factorybuilding1.scale = (1.583, 1.583, 1.0)
ob_factorybuilding1.lineart.crease_threshold = 0.0
_m = ob_factorybuilding1.modifiers.new('Auto Smooth', 'NODES')
_m.node_group = ng_auto_smooth
_gi = [s.identifier for s in ng_auto_smooth.interface.items_tree if s.item_type == 'SOCKET' and s.in_out == 'INPUT']
_m[_gi[1]] = 1.187  # Angle
ob_factorybuilding2.location = (0.0, 0.0, 0.0)
ob_factorybuilding2.scale = (1.583, 1.583, 1.0)
ob_factorybuilding2.lineart.crease_threshold = 0.0
_m = ob_factorybuilding2.modifiers.new('Auto Smooth', 'NODES')
_m.node_group = ng_auto_smooth
_gi = [s.identifier for s in ng_auto_smooth.interface.items_tree if s.item_type == 'SOCKET' and s.in_out == 'INPUT']
_m[_gi[1]] = 1.187  # Angle

# ---- collection membership
col_collection.objects.link(ob_light)
col_collection.objects.link(ob_camera)
col_collection.objects.link(ob_factorypipe)
col_collection.objects.link(ob_factorybuilding1)
col_collection.objects.link(ob_factorybuilding2)

# ---- scene / render settings (as saved in the file)
scene.camera = ob_camera
scene.frame_start = 1; scene.frame_end = 250; scene.frame_set(1)
scene.render.engine = 'BLENDER_EEVEE_NEXT'
scene.cycles.use_denoising = False
scene.cycles.samples = 128
scene.cycles.sampling_pattern = 'TABULATED_SOBOL'
scene.cycles.use_adaptive_sampling = False
scene.cycles.use_light_tree = False
scene.view_settings.view_transform = 'Filmic'
bpy.context.view_layer.update()
